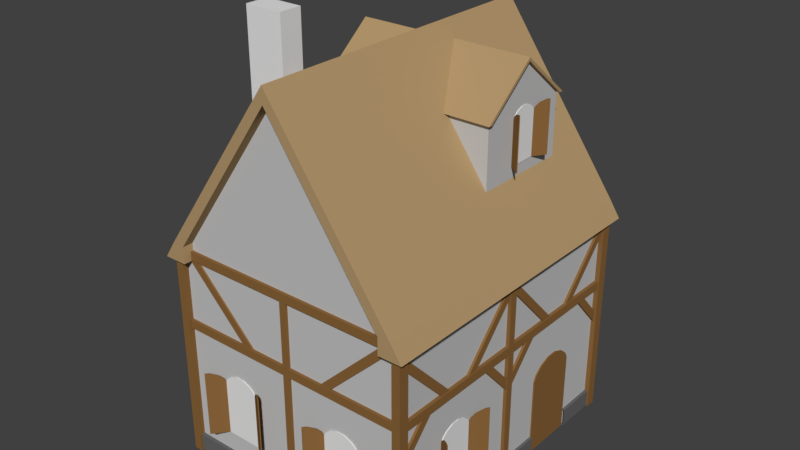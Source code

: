 # Source: Medival_house_1_1_.blend  (saved by Blender 2.78.0; exported with 4.5.12 LTS)
import bpy
from mathutils import Matrix  # noqa: F401  (used for matrix-valued properties, if any)

bpy.ops.wm.read_factory_settings(use_empty=True)
scene = bpy.context.scene
scene.name = 'Scene'

# ---- collections
col_collection_1 = bpy.data.collections.new('Collection 1'); scene.collection.children.link(col_collection_1)

# ---- materials (node trees are filled in below, after node groups)
mat_beam_windowdoor_door = bpy.data.materials.new('Beam+Windowdoor+Door')
mat_beam_windowdoor_door.alpha_threshold = 0.0
mat_beam_windowdoor_door.roughness = 0.5
mat_roof = bpy.data.materials.new('Roof')
mat_roof.alpha_threshold = 0.0
mat_roof.roughness = 0.5
mat_chimney_rim = bpy.data.materials.new('Chimney+Rim')
mat_chimney_rim.alpha_threshold = 0.0
mat_chimney_rim.roughness = 0.5
mat_house = bpy.data.materials.new('House')
mat_house.alpha_threshold = 0.0
mat_house.roughness = 0.5

# ---- material node trees
mat_beam_windowdoor_door.use_nodes = True; mat_beam_windowdoor_door.node_tree.nodes.clear()
_N = mat_beam_windowdoor_door.node_tree.nodes; _L = mat_beam_windowdoor_door.node_tree.links
n0 = _N.new('ShaderNodeOutputMaterial'); n0.name = 'Material Output'; n0.location = (300, 300)
n1 = _N.new('ShaderNodeBsdfDiffuse'); n1.name = 'Diffuse BSDF'; n1.location = (10, 300)
n1.inputs[0].default_value = (0.2529, 0.128, 0.04191, 1.0)
_L.new(n1.outputs[0], n0.inputs[0])
n0.is_active_output = True
mat_roof.use_nodes = True; mat_roof.node_tree.nodes.clear()
_N = mat_roof.node_tree.nodes; _L = mat_roof.node_tree.links
n0 = _N.new('ShaderNodeOutputMaterial'); n0.name = 'Material Output'; n0.location = (300, 300)
n1 = _N.new('ShaderNodeBsdfDiffuse'); n1.name = 'Diffuse BSDF'; n1.location = (10, 300)
n1.inputs[0].default_value = (0.4575, 0.31, 0.1545, 1.0)
_L.new(n1.outputs[0], n0.inputs[0])
n0.is_active_output = True
mat_chimney_rim.use_nodes = True; mat_chimney_rim.node_tree.nodes.clear()
_N = mat_chimney_rim.node_tree.nodes; _L = mat_chimney_rim.node_tree.links
n0 = _N.new('ShaderNodeOutputMaterial'); n0.name = 'Material Output'; n0.location = (300, 300)
n1 = _N.new('ShaderNodeBsdfDiffuse'); n1.name = 'Diffuse BSDF'; n1.location = (10, 300)
n1.inputs[0].default_value = (0.1376, 0.1376, 0.1376, 1.0)
_L.new(n1.outputs[0], n0.inputs[0])
n0.is_active_output = True
mat_house.use_nodes = True; mat_house.node_tree.nodes.clear()
_N = mat_house.node_tree.nodes; _L = mat_house.node_tree.links
n0 = _N.new('ShaderNodeOutputMaterial'); n0.name = 'Material Output'; n0.location = (300, 300)
n1 = _N.new('ShaderNodeBsdfDiffuse'); n1.name = 'Diffuse BSDF'; n1.location = (10, 300)
n1.inputs[0].default_value = (0.5489, 0.5489, 0.5489, 1.0)
_L.new(n1.outputs[0], n0.inputs[0])
n0.is_active_output = True

# ---- world
world_world = bpy.data.worlds.new('World'); scene.world = world_world
world_world.color = (0.05088, 0.05088, 0.05088)
world_world.use_sun_shadow = False
world_world.sun_shadow_jitter_overblur = 0.0
world_world.cycles.sampling_method = 'MANUAL'

# ---- meshes
me_cube_002 = bpy.data.meshes.new('Cube.002')
me_cube_002.from_pydata([(-111.3, -1.544, 0.2167), (-111.3, -1.258, 0.9434), (-111.3, -0.817, 0.2167), (-111.3, -1.102, 0.9434), (-110.5, -1.544, 0.2167), (-110.5, -1.258, 0.9434), (-110.5, -0.817, 0.2167), (-110.5, -1.102, 0.9434), (-110.5, -1.507, 0.8632), (-110.5, -1.544, 0.8189), (-110.5, -1.413, 0.9096), (-111.3, -1.507, 0.8632), (-111.3, -1.413, 0.9096), (-111.3, -1.544, 0.8189), (-111.3, -0.8535, 0.8632), (-111.3, -0.817, 0.8189), (-111.3, -0.9479, 0.9096), (-110.5, -0.8535, 0.8632), (-110.5, -0.817, 0.8189), (-110.5, -0.9479, 0.9096), (-110.5, -1.181, 0.2167), (-111.3, -1.181, 0.2167), (-110.5, -1.18, 0.9434), (-111.3, -1.18, 0.9434), (-143.4, 3.111, 0.2167), (-154.6, 3.111, 0.9434), (-171.8, 3.111, 0.2167), (-160.6, 3.111, 0.9434), (-143.4, 3.13, 0.2167), (-154.6, 3.13, 0.9434), (-171.8, 3.13, 0.2167), (-160.6, 3.13, 0.9434), (-144.9, 3.13, 0.8632), (-143.4, 3.13, 0.8189), (-148.5, 3.13, 0.9096), (-144.9, 3.111, 0.8632), (-148.5, 3.111, 0.9096), (-143.4, 3.111, 0.8189), (-170.3, 3.111, 0.8632), (-171.8, 3.111, 0.8189), (-166.7, 3.111, 0.9096), (-170.3, 3.13, 0.8632), (-171.8, 3.13, 0.8189), (-166.7, 3.13, 0.9096), (-157.6, 3.13, 0.2167), (-157.6, 3.111, 0.2167), (-157.6, 3.13, 0.9434), (-157.6, 3.111, 0.9434), (-234.0, 3.111, 0.2167), (-245.1, 3.111, 0.9434), (-262.3, 3.111, 0.2167), (-251.2, 3.111, 0.9434), (-234.0, 3.13, 0.2167), (-245.1, 3.13, 0.9434), (-262.3, 3.13, 0.2167), (-251.2, 3.13, 0.9434), (-235.4, 3.13, 0.8632), (-234.0, 3.13, 0.8189), (-239.1, 3.13, 0.9096), (-235.4, 3.111, 0.8632), (-239.1, 3.111, 0.9096), (-234.0, 3.111, 0.8189), (-260.9, 3.111, 0.8632), (-262.3, 3.111, 0.8189), (-257.2, 3.111, 0.9096), (-260.9, 3.13, 0.8632), (-262.3, 3.13, 0.8189), (-257.2, 3.13, 0.9096), (-248.2, 3.13, 0.2167), (-248.2, 3.111, 0.2167), (-248.2, 3.13, 0.9434), (-248.2, 3.111, 0.9434), (-295.1, -0.7992, 0.2167), (-295.1, -1.085, 0.9434), (-295.1, -1.526, 0.2167), (-295.1, -1.241, 0.9434), (-295.9, -0.7992, 0.2167), (-295.9, -1.085, 0.9434), (-295.9, -1.526, 0.2167), (-295.9, -1.241, 0.9434), (-295.9, -0.8357, 0.8632), (-295.9, -0.7992, 0.8189), (-295.9, -0.9301, 0.9096), (-295.1, -0.8357, 0.8632), (-295.1, -0.9301, 0.9096), (-295.1, -0.7992, 0.8189), (-295.1, -1.489, 0.8632), (-295.1, -1.526, 0.8189), (-295.1, -1.395, 0.9096), (-295.9, -1.489, 0.8632), (-295.9, -1.526, 0.8189), (-295.9, -1.395, 0.9096), (-295.9, -1.162, 0.2167), (-295.1, -1.162, 0.2167), (-295.9, -1.163, 0.9434), (-295.1, -1.163, 0.9434), (-295.1, 2.114, 0.2167), (-295.1, 1.829, 0.9434), (-295.1, 1.388, 0.2167), (-295.1, 1.673, 0.9434), (-295.9, 2.114, 0.2167), (-295.9, 1.829, 0.9434), (-295.9, 1.388, 0.2167), (-295.9, 1.673, 0.9434), (-295.9, 2.078, 0.8632), (-295.9, 2.114, 0.8189), (-295.9, 1.983, 0.9096), (-295.1, 2.078, 0.8632), (-295.1, 1.983, 0.9096), (-295.1, 2.114, 0.8189), (-295.1, 1.424, 0.8632), (-295.1, 1.388, 0.8189), (-295.1, 1.518, 0.9096), (-295.9, 1.424, 0.8632), (-295.9, 1.388, 0.8189), (-295.9, 1.518, 0.9096), (-295.9, 1.751, 0.2167), (-295.1, 1.751, 0.2167), (-295.9, 1.751, 0.9434), (-295.1, 1.751, 0.9434), (-263.0, -2.592, 0.2167), (-251.9, -2.592, 0.9434), (-234.7, -2.592, 0.2167), (-245.8, -2.592, 0.9434), (-263.0, -2.61, 0.2167), (-251.9, -2.61, 0.9434), (-234.7, -2.61, 0.2167), (-245.8, -2.61, 0.9434), (-261.6, -2.61, 0.8632), (-263.0, -2.61, 0.8189), (-257.9, -2.61, 0.9096), (-261.6, -2.592, 0.8632), (-257.9, -2.592, 0.9096), (-263.0, -2.592, 0.8189), (-236.1, -2.592, 0.8632), (-234.7, -2.592, 0.8189), (-239.8, -2.592, 0.9096), (-236.1, -2.61, 0.8632), (-234.7, -2.61, 0.8189), (-239.8, -2.61, 0.9096), (-248.9, -2.61, 0.2167), (-248.9, -2.592, 0.2167), (-248.9, -2.61, 0.9434), (-248.9, -2.592, 0.9434), (-172.5, -2.592, 0.2167), (-161.3, -2.592, 0.9434), (-144.1, -2.592, 0.2167), (-155.3, -2.592, 0.9434), (-172.5, -2.61, 0.2167), (-161.3, -2.61, 0.9434), (-144.1, -2.61, 0.2167), (-155.3, -2.61, 0.9434), (-171.0, -2.61, 0.8632), (-172.5, -2.61, 0.8189), (-167.4, -2.61, 0.9096), (-171.0, -2.592, 0.8632), (-167.4, -2.592, 0.9096), (-172.5, -2.592, 0.8189), (-145.6, -2.592, 0.8632), (-144.1, -2.592, 0.8189), (-149.2, -2.592, 0.9096), (-145.6, -2.61, 0.8632), (-144.1, -2.61, 0.8189), (-149.2, -2.61, 0.9096), (-158.3, -2.61, 0.2167), (-158.3, -2.592, 0.2167), (-158.3, -2.61, 0.9434), (-158.3, -2.592, 0.9434), (-138.3, 1.126, 2.934), (-138.3, 1.35, 3.504), (-138.3, 1.696, 2.934), (-138.3, 1.472, 3.504), (-137.7, 1.126, 2.934), (-137.7, 1.35, 3.504), (-137.7, 1.696, 2.934), (-137.7, 1.472, 3.504), (-137.7, 1.155, 3.441), (-137.7, 1.126, 3.406), (-137.7, 1.229, 3.477), (-138.3, 1.155, 3.441), (-138.3, 1.229, 3.477), (-138.3, 1.126, 3.406), (-138.3, 1.667, 3.441), (-138.3, 1.696, 3.406), (-138.3, 1.593, 3.477), (-137.7, 1.667, 3.441), (-137.7, 1.696, 3.406), (-137.7, 1.593, 3.477), (-137.7, 1.411, 2.934), (-138.3, 1.411, 2.934), (-137.7, 1.411, 3.504), (-138.3, 1.411, 3.504), (-268.4, 1.698, 2.96), (-268.4, 1.475, 3.53), (-268.4, 1.129, 2.96), (-268.4, 1.352, 3.53), (-268.9, 1.698, 2.96), (-268.9, 1.475, 3.53), (-268.9, 1.129, 2.96), (-268.9, 1.352, 3.53), (-268.9, 1.67, 3.467), (-268.9, 1.698, 3.432), (-268.9, 1.596, 3.503), (-268.4, 1.67, 3.467), (-268.4, 1.596, 3.503), (-268.4, 1.698, 3.432), (-268.4, 1.157, 3.467), (-268.4, 1.129, 3.432), (-268.4, 1.231, 3.503), (-268.9, 1.157, 3.467), (-268.9, 1.129, 3.432), (-268.9, 1.231, 3.503), (-268.9, 1.414, 2.96), (-268.4, 1.414, 2.96), (-268.9, 1.414, 3.53), (-268.4, 1.414, 3.53), (-110.5, -1.18, 0.9434), (-111.3, -1.18, 0.9434), (-110.7, -1.533, 0.2167), (-101.9, -1.71, 0.9434), (-111.1, -1.548, 0.2167), (-102.4, -1.725, 0.9434), (-110.0, -1.571, 0.8632), (-111.1, -1.548, 0.8189), (-107.1, -1.629, 0.9096), (-109.5, -1.556, 0.8632), (-106.7, -1.615, 0.9096), (-110.7, -1.533, 0.8189), (-100.0, -1.773, 0.2167), (-99.56, -1.758, 0.2167), (-100.0, -1.773, 0.9434), (-99.55, -1.759, 0.9434), (-111.0, -0.8151, 0.2187), (-104.6, -0.5812, 0.9453), (-110.4, -0.8257, 0.2187), (-104.0, -0.5919, 0.9453), (-109.6, -0.7958, 0.8652), (-110.4, -0.8257, 0.8209), (-107.5, -0.7185, 0.9116), (-110.2, -0.7852, 0.8652), (-108.1, -0.7078, 0.9116), (-111.0, -0.8151, 0.8209), (-102.3, -0.5284, 0.2187), (-102.9, -0.5177, 0.2187), (-102.3, -0.528, 0.9453), (-102.9, -0.5173, 0.9453), (-157.6, 3.13, 0.9434), (-157.6, 3.111, 0.9434), (-143.8, 3.127, 0.2167), (-136.9, 3.351, 0.9434), (-143.3, 3.115, 0.2167), (-136.4, 3.339, 0.9434), (-142.4, 3.144, 0.8632), (-143.3, 3.115, 0.8189), (-140.1, 3.218, 0.9096), (-143.0, 3.155, 0.8632), (-140.7, 3.229, 0.9096), (-143.8, 3.127, 0.8189), (-134.5, 3.4, 0.2167), (-135.1, 3.411, 0.2167), (-134.5, 3.4, 0.9434), (-135.1, 3.412, 0.9434), (-171.8, 3.118, 0.2187), (-181.0, 3.282, 0.9453), (-171.4, 3.133, 0.2187), (-180.5, 3.297, 0.9453), (-172.6, 3.154, 0.8652), (-171.4, 3.133, 0.8209), (-175.6, 3.208, 0.9116), (-173.0, 3.139, 0.8652), (-176.0, 3.193, 0.9116), (-171.8, 3.118, 0.8209), (-183.0, 3.341, 0.2187), (-183.4, 3.326, 0.2187), (-183.0, 3.342, 0.9453), (-183.5, 3.326, 0.9453), (-248.2, 3.13, 0.9434), (-248.2, 3.111, 0.9434), (-234.4, 3.127, 0.2167), (-227.5, 3.351, 0.9434), (-233.8, 3.115, 0.2167), (-226.9, 3.339, 0.9434), (-233.0, 3.144, 0.8632), (-233.8, 3.115, 0.8189), (-230.7, 3.218, 0.9096), (-233.5, 3.155, 0.8632), (-231.2, 3.229, 0.9096), (-234.4, 3.127, 0.8189), (-225.1, 3.4, 0.2167), (-225.6, 3.411, 0.2167), (-225.1, 3.4, 0.9434), (-225.6, 3.412, 0.9434), (-262.4, 3.118, 0.2187), (-271.5, 3.282, 0.9453), (-262.0, 3.133, 0.2187), (-271.1, 3.297, 0.9453), (-263.2, 3.154, 0.8652), (-262.0, 3.133, 0.8209), (-266.2, 3.208, 0.9116), (-263.6, 3.139, 0.8652), (-266.6, 3.193, 0.9116), (-262.4, 3.118, 0.8209), (-273.6, 3.341, 0.2187), (-274.0, 3.326, 0.2187), (-273.6, 3.342, 0.9453), (-274.0, 3.326, 0.9453), (-295.9, -1.163, 0.9434), (-295.1, -1.163, 0.9434), (-295.7, -0.8094, 0.2167), (-304.5, -0.6326, 0.9434), (-295.3, -0.7948, 0.2167), (-304.0, -0.6179, 0.9434), (-296.4, -0.7722, 0.8632), (-295.3, -0.7948, 0.8189), (-299.3, -0.7137, 0.9096), (-296.9, -0.7868, 0.8632), (-299.7, -0.7283, 0.9096), (-295.7, -0.8094, 0.8189), (-306.4, -0.5699, 0.2167), (-306.8, -0.5845, 0.2167), (-306.4, -0.5696, 0.9434), (-306.9, -0.5842, 0.9434), (-295.4, -1.528, 0.2187), (-301.8, -1.762, 0.9453), (-296.0, -1.517, 0.2187), (-302.4, -1.751, 0.9453), (-296.8, -1.547, 0.8652), (-296.0, -1.517, 0.8209), (-298.9, -1.624, 0.9116), (-296.2, -1.558, 0.8652), (-298.3, -1.635, 0.9116), (-295.4, -1.528, 0.8209), (-304.1, -1.814, 0.2187), (-303.5, -1.825, 0.2187), (-304.1, -1.815, 0.9453), (-303.5, -1.826, 0.9453), (-295.9, 1.751, 0.9434), (-295.1, 1.751, 0.9434), (-295.7, 2.104, 0.2167), (-304.5, 2.281, 0.9434), (-295.3, 2.119, 0.2167), (-304.0, 2.296, 0.9434), (-296.4, 2.141, 0.8632), (-295.3, 2.119, 0.8189), (-299.3, 2.2, 0.9096), (-296.9, 2.127, 0.8632), (-299.7, 2.185, 0.9096), (-295.7, 2.104, 0.8189), (-306.4, 2.344, 0.2167), (-306.8, 2.329, 0.2167), (-306.4, 2.344, 0.9434), (-306.9, 2.329, 0.9434), (-295.4, 1.386, 0.2187), (-301.8, 1.152, 0.9453), (-296.0, 1.396, 0.2187), (-302.4, 1.162, 0.9453), (-296.8, 1.366, 0.8652), (-296.0, 1.396, 0.8209), (-298.9, 1.289, 0.9116), (-296.2, 1.356, 0.8652), (-298.3, 1.278, 0.9116), (-295.4, 1.386, 0.8209), (-304.1, 1.099, 0.2187), (-303.5, 1.088, 0.2187), (-304.1, 1.099, 0.9453), (-303.5, 1.088, 0.9453), (-248.9, -2.61, 0.9434), (-248.9, -2.592, 0.9434), (-262.6, -2.607, 0.2167), (-269.5, -2.831, 0.9434), (-263.2, -2.596, 0.2167), (-270.1, -2.819, 0.9434), (-264.1, -2.624, 0.8632), (-263.2, -2.596, 0.8189), (-266.4, -2.698, 0.9096), (-263.5, -2.636, 0.8632), (-265.8, -2.71, 0.9096), (-262.6, -2.607, 0.8189), (-272.0, -2.88, 0.2167), (-271.4, -2.892, 0.2167), (-272.0, -2.881, 0.9434), (-271.4, -2.892, 0.9434), (-234.6, -2.599, 0.2187), (-225.5, -2.762, 0.9453), (-235.0, -2.614, 0.2187), (-225.9, -2.777, 0.9453), (-233.9, -2.635, 0.8652), (-235.0, -2.614, 0.8209), (-230.9, -2.689, 0.9116), (-233.5, -2.62, 0.8652), (-230.4, -2.674, 0.9116), (-234.6, -2.599, 0.8209), (-223.4, -2.822, 0.2187), (-223.0, -2.807, 0.2187), (-223.4, -2.822, 0.9453), (-223.0, -2.807, 0.9453), (-158.3, -2.61, 0.9434), (-158.3, -2.592, 0.9434), (-172.1, -2.607, 0.2167), (-179.0, -2.831, 0.9434), (-172.6, -2.596, 0.2167), (-179.5, -2.819, 0.9434), (-173.5, -2.624, 0.8632), (-172.6, -2.596, 0.8189), (-175.8, -2.698, 0.9096), (-173.0, -2.636, 0.8632), (-175.2, -2.71, 0.9096), (-172.1, -2.607, 0.8189), (-181.4, -2.88, 0.2167), (-180.8, -2.892, 0.2167), (-181.4, -2.881, 0.9434), (-180.8, -2.892, 0.9434), (-144.1, -2.599, 0.2187), (-134.9, -2.762, 0.9453), (-144.5, -2.614, 0.2187), (-135.4, -2.777, 0.9453), (-143.3, -2.635, 0.8652), (-144.5, -2.614, 0.8209), (-140.3, -2.689, 0.9116), (-142.9, -2.62, 0.8652), (-139.9, -2.674, 0.9116), (-144.1, -2.599, 0.8209), (-132.9, -2.822, 0.2187), (-132.5, -2.807, 0.2187), (-132.9, -2.822, 0.9453), (-132.4, -2.807, 0.9453), (-137.7, 1.411, 3.504), (-138.3, 1.411, 3.504), (-137.8, 1.134, 2.934), (-131.0, 0.9956, 3.504), (-138.2, 1.123, 2.934), (-131.3, 0.9841, 3.504), (-137.3, 1.105, 3.441), (-138.2, 1.123, 3.406), (-135.0, 1.059, 3.477), (-137.0, 1.116, 3.441), (-134.7, 1.071, 3.477), (-137.8, 1.134, 3.406), (-129.5, 0.9465, 2.934), (-129.1, 0.9579, 2.934), (-129.5, 0.9462, 3.504), (-129.1, 0.9577, 3.504), (-138.1, 1.698, 2.936), (-133.1, 1.881, 3.505), (-137.6, 1.689, 2.936), (-132.6, 1.872, 3.505), (-137.0, 1.713, 3.442), (-137.6, 1.689, 3.408), (-135.3, 1.773, 3.479), (-137.5, 1.721, 3.442), (-135.8, 1.782, 3.479), (-138.1, 1.698, 3.408), (-131.3, 1.922, 2.936), (-131.7, 1.931, 2.936), (-131.3, 1.923, 3.505), (-131.7, 1.931, 3.505), (-268.9, 1.414, 3.53), (-268.4, 1.414, 3.53), (-268.8, 1.69, 2.96), (-275.7, 1.829, 3.53), (-268.5, 1.702, 2.96), (-275.3, 1.841, 3.53), (-269.4, 1.72, 3.467), (-268.5, 1.702, 3.432), (-271.6, 1.766, 3.503), (-269.7, 1.708, 3.467), (-272.0, 1.754, 3.503), (-268.8, 1.69, 3.432), (-277.2, 1.878, 2.96), (-277.5, 1.867, 2.96), (-277.2, 1.878, 3.53), (-277.6, 1.867, 3.53), (-268.6, 1.127, 2.961), (-273.6, 0.9439, 3.531), (-269.1, 1.136, 2.961), (-274.0, 0.9522, 3.531), (-269.7, 1.112, 3.468), (-269.1, 1.136, 3.433), (-271.3, 1.051, 3.505), (-269.2, 1.104, 3.468), (-270.9, 1.043, 3.505), (-268.6, 1.127, 3.433), (-275.4, 0.9024, 2.961), (-274.9, 0.8941, 2.961), (-275.4, 0.9021, 3.531), (-274.9, 0.8937, 3.531), (-111.1, 3.113, 2.255), (-111.1, -2.587, 2.255), (-295.2, -2.587, 2.255), (-295.2, 3.113, 2.255), (-203.1, -2.587, 4.142), (-203.1, 3.113, 4.142), (-138.2, 0.4346, 3.478), (-138.2, 2.381, 3.478), (-135.5, 1.408, 3.972), (-135.5, 0.3509, 3.478), (-135.5, 2.464, 3.478), (-203.1, 0.3533, 3.478), (-271.4, 0.3533, 3.478), (-271.4, 2.467, 3.478), (-203.1, 2.467, 3.478), (-271.4, 1.41, 3.972), (-203.1, 1.41, 3.972), (-268.7, 0.4369, 3.478), (-268.7, 2.383, 3.478), (-271.4, 1.41, 3.934), (-271.4, 2.384, 3.478), (-271.4, 0.4356, 3.478), (-268.7, 1.41, 3.934), (-135.5, 1.408, 3.934), (-135.5, 0.4332, 3.478), (-135.5, 2.382, 3.478), (-138.2, 1.408, 3.934), (-203.1, -2.587, 3.969), (-285.9, -2.587, 2.255), (-120.4, -2.587, 2.255), (-203.1, 3.113, 3.969), (-285.9, 3.113, 2.255), (-120.4, 3.113, 2.255), (-111.1, -2.794, 2.255), (-295.2, -2.794, 2.255), (-203.1, -2.794, 4.142), (-203.1, -2.794, 3.969), (-285.9, -2.794, 2.255), (-120.4, -2.794, 2.255), (-111.1, 3.332, 2.255), (-295.2, 3.332, 2.255), (-203.1, 3.332, 4.142), (-203.1, 3.332, 3.969), (-285.9, 3.332, 2.255), (-120.4, 3.332, 2.255), (-102.9, 3.113, 2.073), (-102.9, -2.587, 2.073), (-303.4, -2.587, 2.073), (-303.4, 3.113, 2.073), (-102.9, -2.794, 2.073), (-303.4, -2.794, 2.073), (-102.9, 3.332, 2.073), (-303.4, 3.332, 2.073), (-285.9, -2.794, 2.073), (-120.4, -2.794, 2.073), (-285.9, 3.332, 2.073), (-120.4, 3.332, 2.073), (-285.9, -2.587, 2.073), (-120.4, -2.587, 2.073), (-285.9, 3.113, 2.073), (-120.4, 3.113, 2.073), (-111.1, 3.03, 1.28), (-111.1, 3.03, 1.373), (-111.1, -2.502, 1.28), (-111.1, -2.502, 1.373), (-111.1, 0.1791, 1.28), (-111.1, 0.1791, 1.373), (-111.1, 0.3323, 1.28), (-111.1, 0.3323, 1.373), (-111.1, 0.1783, -0.2112), (-108.5, 3.03, 1.28), (-111.1, 0.3306, -0.2112), (-108.5, 3.03, 1.373), (-108.5, -2.502, 1.28), (-108.5, -2.502, 1.373), (-108.5, 0.1791, 1.28), (-108.5, 0.1791, 1.373), (-108.5, 0.3323, 1.28), (-108.5, 0.3323, 1.373), (-108.5, 0.1783, -0.2112), (-108.5, 0.3306, -0.2112), (-108.5, 0.3329, 2.073), (-108.5, 0.1806, 2.073), (-111.0, 0.1806, 2.073), (-111.0, 0.3329, 2.073), (-113.6, -2.695, -0.2174), (-113.6, -2.695, 2.083), (-113.6, -2.502, -0.2174), (-113.6, -2.502, 2.083), (-107.4, -2.695, -0.2174), (-107.4, -2.695, 2.083), (-107.4, -2.502, -0.2174), (-107.4, -2.502, 2.083), (-113.7, 3.03, -0.2143), (-113.7, 3.03, 2.083), (-113.7, 3.223, -0.2143), (-113.7, 3.223, 2.083), (-107.5, 3.03, -0.2143), (-107.5, 3.03, 2.083), (-107.5, 3.223, -0.2143), (-107.5, 3.223, 2.083), (-298.7, -2.698, -0.2126), (-298.7, -2.698, 2.083), (-298.7, -2.504, -0.2126), (-298.7, -2.504, 2.083), (-292.4, -2.698, -0.2126), (-292.4, -2.698, 2.083), (-292.4, -2.504, -0.2126), (-292.4, -2.504, 2.083), (-298.8, 3.037, -0.2111), (-298.8, 3.037, 2.083), (-298.8, 3.23, -0.2111), (-298.8, 3.23, 2.083), (-292.5, 3.037, -0.2111), (-292.5, 3.037, 2.083), (-292.5, 3.23, -0.2111), (-292.5, 3.23, 2.083), (-111.8, -1.505, 1.303), (-111.8, -1.394, 1.363), (-109.3, -1.505, 1.303), (-109.3, -1.394, 1.363), (-109.3, -2.538, 2.047), (-109.3, -2.648, 1.988), (-111.8, -2.648, 1.988), (-111.8, -2.538, 2.047), (-109.3, -0.8145, 1.307), (-109.3, -0.927, 1.366), (-111.8, -0.8144, 1.307), (-111.8, -0.9269, 1.366), (-109.3, 0.3137, 2.0), (-109.3, 0.2018, 2.059), (-111.8, 0.2019, 2.059), (-111.8, 0.3137, 2.0), (-111.8, 1.356, 1.303), (-111.8, 1.467, 1.363), (-109.3, 1.356, 1.303), (-109.3, 1.467, 1.363), (-109.3, 0.3229, 2.047), (-109.3, 0.2124, 1.988), (-111.8, 0.2124, 1.988), (-111.8, 0.3229, 2.047), (-109.3, 2.046, 1.307), (-109.3, 1.934, 1.366), (-111.8, 2.046, 1.307), (-111.8, 1.934, 1.366), (-109.3, 3.174, 2.0), (-109.3, 3.063, 2.059), (-111.8, 3.063, 2.059), (-111.8, 3.175, 2.0), (-109.2, -2.544, 0.8666), (-109.2, -2.656, 0.9256), (-111.7, -2.544, 0.8665), (-111.7, -2.656, 0.9255), (-109.2, -1.839, 1.3), (-109.2, -1.951, 1.358), (-111.7, -1.951, 1.358), (-111.7, -1.839, 1.3), (-109.2, -0.4913, 1.302), (-109.2, -0.378, 1.36), (-111.7, -0.4914, 1.302), (-111.7, -0.3781, 1.36), (-109.2, 0.2074, 0.8651), (-109.2, 0.3202, 0.9234), (-111.7, 0.3201, 0.9234), (-111.7, 0.2072, 0.8651), (-109.2, 0.3079, 0.8666), (-109.2, 0.1955, 0.9256), (-111.7, 0.308, 0.8665), (-111.7, 0.1955, 0.9255), (-109.2, 1.013, 1.3), (-109.2, 0.9009, 1.358), (-111.7, 0.901, 1.358), (-111.7, 1.013, 1.3), (-109.2, 2.361, 1.302), (-109.2, 2.474, 1.36), (-111.7, 2.36, 1.302), (-111.7, 2.474, 1.36), (-109.2, 3.059, 0.8651), (-109.2, 3.172, 0.9234), (-111.7, 3.172, 0.9234), (-111.7, 3.059, 0.8651), (-294.8, -2.504, 1.28), (-294.8, -2.504, 1.373), (-294.8, 3.035, 1.28), (-294.8, 3.035, 1.373), (-294.8, 0.3441, 1.28), (-294.8, 0.3441, 1.373), (-294.8, 0.1909, 1.28), (-294.8, 0.1909, 1.373), (-294.8, 0.345, -0.2112), (-297.4, -2.504, 1.28), (-294.8, 0.1926, -0.2112), (-297.4, -2.504, 1.373), (-297.4, 3.035, 1.28), (-297.4, 3.035, 1.373), (-297.4, 0.3441, 1.28), (-297.4, 0.3441, 1.373), (-297.4, 0.1909, 1.28), (-297.4, 0.1909, 1.373), (-297.4, 0.345, -0.2112), (-297.4, 0.1926, -0.2112), (-297.4, 0.1903, 2.073), (-297.4, 0.3426, 2.073), (-294.9, 0.3426, 2.073), (-294.9, 0.1903, 2.073), (-294.1, 2.029, 1.303), (-294.1, 1.917, 1.363), (-296.6, 2.029, 1.303), (-296.6, 1.917, 1.363), (-296.6, 3.061, 2.047), (-296.6, 3.172, 1.988), (-294.2, 3.172, 1.988), (-294.2, 3.061, 2.047), (-296.6, 1.338, 1.307), (-296.6, 1.45, 1.366), (-294.1, 1.338, 1.307), (-294.1, 1.45, 1.366), (-296.6, 0.2096, 2.0), (-296.6, 0.3214, 2.059), (-294.1, 0.3213, 2.059), (-294.2, 0.2095, 2.0), (-294.1, -0.8323, 1.303), (-294.1, -0.9434, 1.363), (-296.6, -0.8323, 1.303), (-296.6, -0.9434, 1.363), (-296.6, 0.2004, 2.047), (-296.6, 0.3108, 1.988), (-294.2, 0.3108, 1.988), (-294.2, 0.2004, 2.047), (-296.6, -1.523, 1.307), (-296.6, -1.411, 1.366), (-294.1, -1.523, 1.307), (-294.1, -1.411, 1.366), (-296.6, -2.651, 2.0), (-296.6, -2.539, 2.059), (-294.1, -2.539, 2.059), (-294.2, -2.651, 2.0), (-296.7, 3.067, 0.8666), (-296.7, 3.18, 0.9256), (-294.2, 3.067, 0.8665), (-294.2, 3.18, 0.9255), (-296.7, 2.362, 1.3), (-296.7, 2.474, 1.358), (-294.2, 2.474, 1.358), (-294.3, 2.362, 1.3), (-296.7, 1.015, 1.302), (-296.7, 0.9012, 1.36), (-294.2, 1.015, 1.302), (-294.2, 0.9014, 1.36), (-296.7, 0.3159, 0.8651), (-296.7, 0.203, 0.9234), (-294.2, 0.2031, 0.9234), (-294.3, 0.316, 0.8651), (-296.7, 0.2153, 0.8666), (-296.7, 0.3278, 0.9256), (-294.2, 0.2152, 0.8665), (-294.2, 0.3277, 0.9255), (-296.7, -0.4898, 1.3), (-296.7, -0.3777, 1.358), (-294.2, -0.3778, 1.358), (-294.3, -0.4898, 1.3), (-296.7, -1.837, 1.302), (-296.7, -1.951, 1.36), (-294.2, -1.837, 1.302), (-294.2, -1.95, 1.36), (-296.7, -2.536, 0.8651), (-296.7, -2.649, 0.9234), (-294.2, -2.649, 0.9234), (-294.3, -2.536, 0.8651), (-292.5, 3.102, 1.287), (-292.5, 3.102, 1.381), (-113.6, 3.102, 1.287), (-113.6, 3.102, 1.381), (-200.2, 3.102, 1.287), (-200.2, 3.102, 1.381), (-205.1, 3.102, 1.287), (-205.1, 3.102, 1.381), (-200.2, 3.102, -0.2038), (-292.5, 3.18, 1.287), (-205.1, 3.102, -0.2038), (-292.5, 3.18, 1.381), (-113.6, 3.18, 1.287), (-113.6, 3.18, 1.381), (-200.2, 3.18, 1.287), (-200.2, 3.18, 1.381), (-205.1, 3.18, 1.287), (-205.1, 3.18, 1.381), (-200.2, 3.18, -0.2038), (-205.1, 3.18, -0.2038), (-295.0, 3.102, 2.081), (-295.0, 3.102, 2.175), (-110.8, 3.102, 2.081), (-110.8, 3.102, 2.175), (-200.2, 3.102, 2.081), (-200.2, 3.102, 2.175), (-205.1, 3.102, 2.081), (-205.1, 3.102, 2.175), (-295.0, 3.18, 2.081), (-295.0, 3.18, 2.175), (-110.8, 3.18, 2.081), (-110.8, 3.18, 2.175), (-200.2, 3.18, 2.081), (-200.2, 3.18, 2.175), (-205.1, 3.18, 2.081), (-205.1, 3.18, 2.175), (-235.7, 3.164, 1.316), (-231.4, 3.164, 1.375), (-235.7, 3.099, 1.316), (-231.4, 3.099, 1.375), (-292.0, 3.164, 2.118), (-287.6, 3.164, 2.177), (-287.6, 3.101, 2.177), (-292.0, 3.101, 2.118), (-168.3, 3.093, 1.313), (-172.6, 3.093, 1.373), (-168.3, 3.157, 1.313), (-172.6, 3.157, 1.373), (-118.7, 3.158, 2.168), (-114.4, 3.158, 2.108), (-114.4, 3.095, 2.108), (-118.7, 3.095, 2.168), (-113.7, -2.564, 1.287), (-113.7, -2.564, 1.381), (-292.3, -2.564, 1.287), (-292.3, -2.564, 1.381), (-205.2, -2.564, 1.287), (-205.2, -2.564, 1.381), (-200.3, -2.564, 1.287), (-200.3, -2.564, 1.381), (-205.3, -2.564, -0.2038), (-113.7, -2.642, 1.287), (-200.3, -2.564, -0.2038), (-113.7, -2.642, 1.381), (-292.3, -2.642, 1.287), (-292.3, -2.642, 1.381), (-205.2, -2.642, 1.287), (-205.2, -2.642, 1.381), (-200.3, -2.642, 1.287), (-200.3, -2.642, 1.381), (-205.3, -2.642, -0.2038), (-200.3, -2.642, -0.2038), (-200.3, -2.566, 2.08), (-110.5, -2.564, 2.081), (-110.5, -2.564, 2.175), (-294.6, -2.564, 2.081), (-294.6, -2.564, 2.175), (-205.2, -2.564, 2.081), (-205.2, -2.564, 2.175), (-200.3, -2.564, 2.081), (-200.3, -2.564, 2.175), (-110.5, -2.642, 2.081), (-110.5, -2.642, 2.175), (-294.6, -2.642, 2.081), (-294.6, -2.642, 2.175), (-205.2, -2.642, 2.081), (-205.2, -2.642, 2.175), (-200.3, -2.642, 2.081), (-200.3, -2.642, 2.175), (-169.7, -2.626, 1.316), (-174.1, -2.625, 1.375), (-169.7, -2.561, 1.316), (-174.1, -2.561, 1.375), (-113.4, -2.626, 2.118), (-117.8, -2.625, 2.177), (-117.8, -2.562, 2.177), (-113.4, -2.562, 2.118), (-237.1, -2.554, 1.313), (-232.8, -2.554, 1.373), (-237.1, -2.619, 1.313), (-232.8, -2.619, 1.373), (-286.8, -2.619, 2.168), (-291.1, -2.619, 2.108), (-291.1, -2.556, 2.108), (-286.8, -2.556, 2.168), (-108.9, -2.654, -0.2071), (-108.9, -2.654, -0.01546), (-108.9, 1.115, -0.2071), (-108.9, 1.115, -0.01546), (-111.4, -2.654, -0.2071), (-111.4, -2.654, -0.01546), (-111.4, 1.115, -0.2071), (-111.4, 1.115, -0.01546), (-111.4, -2.578, -0.01546), (-111.4, -2.578, -0.2071), (-297.5, -2.654, -0.2071), (-297.5, -2.654, -0.01546), (-297.5, -2.578, -0.01546), (-297.5, -2.578, -0.2071), (-294.6, -2.578, -0.01546), (-294.6, -2.578, -0.2071), (-297.5, 3.177, -0.01546), (-297.5, 3.177, -0.2071), (-294.6, 3.177, -0.01546), (-294.6, 3.177, -0.2071), (-294.6, 3.094, -0.01546), (-294.6, 3.094, -0.2071), (-108.8, 3.177, -0.01546), (-108.8, 3.177, -0.2071), (-108.8, 3.094, -0.01546), (-108.8, 3.094, -0.2071), (-111.7, 3.094, -0.01546), (-111.7, 3.094, -0.2071), (-108.8, 2.192, -0.01546), (-108.8, 2.192, -0.2071), (-111.7, 2.192, -0.01546), (-111.7, 2.192, -0.2071), (-111.1, 1.125, -0.209), (-111.1, 1.542, 0.8533), (-111.1, 2.187, -0.209), (-111.1, 1.77, 0.8533), (-110.1, 1.125, -0.209), (-110.1, 1.542, 0.8533), (-110.1, 2.187, -0.209), (-110.1, 1.77, 0.8533), (-110.1, 1.178, 0.7361), (-110.1, 1.125, 0.6714), (-110.1, 1.316, 0.804), (-111.1, 1.178, 0.7361), (-111.1, 1.316, 0.804), (-111.1, 1.125, 0.6714), (-111.1, 2.134, 0.7361), (-111.1, 2.187, 0.6714), (-111.1, 1.996, 0.804), (-110.1, 2.134, 0.7361), (-110.1, 2.187, 0.6714), (-110.1, 1.996, 0.804), (-240.0, -1.7, 3.343), (-240.0, -1.7, 4.626), (-212.7, -1.7, 3.343), (-212.7, -1.7, 4.626), (-240.0, -2.118, 3.343), (-240.0, -2.118, 4.626), (-212.7, -2.118, 3.343), (-212.7, -2.118, 4.626), (-111.1, 3.113, -0.2112), (-111.1, -2.587, -0.2112), (-295.2, -2.587, -0.2112), (-295.2, 3.113, -0.2112), (-111.1, 3.113, 2.255), (-111.1, -2.587, 2.255), (-295.2, -2.587, 2.255), (-295.2, 3.113, 2.255), (-200.4, 0.4346, 2.726), (-138.2, 0.4346, 2.726), (-138.2, 2.381, 2.726), (-200.4, 2.381, 2.726), (-200.4, 0.4346, 3.478), (-138.2, 0.4346, 3.478), (-138.2, 2.381, 3.478), (-200.4, 2.381, 3.478), (-203.1, 0.3533, 3.478), (-271.4, 0.3533, 3.478), (-271.4, 2.467, 3.478), (-203.1, 2.467, 3.478), (-203.1, 1.41, 3.972), (-205.8, 0.4369, 3.478), (-268.7, 0.4369, 3.478), (-268.7, 2.383, 3.478), (-205.8, 2.383, 3.478), (-205.8, 0.4369, 2.726), (-268.7, 0.4369, 2.726), (-268.7, 2.383, 2.726), (-205.8, 2.383, 2.726), (-268.7, 1.41, 3.934), (-138.2, 1.408, 3.934), (-203.1, -2.587, 3.969), (-285.9, -2.587, 2.255), (-120.4, -2.587, 2.255), (-203.1, 3.113, 3.969), (-285.9, 3.113, 2.255), (-120.4, 3.113, 2.255), (-102.9, 3.113, 2.073), (-102.9, -2.587, 2.073), (-102.9, -2.794, 2.073), (-102.9, 3.332, 2.073), (-120.4, -2.794, 2.073), (-120.4, 3.332, 2.073), (-120.4, -2.587, 2.073), (-120.4, 3.113, 2.073), (-111.1, 3.113, 1.28), (-111.1, 3.113, 1.373), (-111.1, -2.587, 1.28), (-111.1, -2.587, 1.373), (-111.1, 0.1791, 1.28), (-111.1, 0.3323, 1.28), (-111.1, 0.1783, -0.2112), (-111.1, 0.3306, -0.2112), (-111.0, -2.587, 2.073), (-111.0, 3.113, 2.073), (-111.0, 0.1806, 2.073), (-111.0, 0.3329, 2.073), (-200.2, 3.102, 1.381), (-205.1, 3.102, 1.381), (-205.1, 3.18, 1.381), (-200.2, 3.105, 2.08), (-205.2, 3.105, 2.08), (-205.1, 3.18, 2.081), (-205.2, -2.564, 1.381), (-205.2, -2.566, 2.08), (-200.3, -2.566, 2.08)], [(216, 217), (246, 247), (276, 277), (306, 307), (336, 337), (366, 367), (396, 397), (426, 427), (456, 457), (544, 546), (548, 550), (609, 610), (617, 618), (625, 626), (633, 634), (641, 642), (649, 650), (657, 658), (665, 666), (668, 670), (697, 698), (705, 706), (713, 714), (721, 722), (729, 730), (737, 738), (745, 746), (753, 754), (756, 758), (776, 778), (797, 798), (805, 806), (808, 810), (829, 831), (850, 851), (858, 859), (977, 980), (980, 981), (983, 984), (984, 985)], [(11, 8, 10, 12), (15, 18, 6, 2), (6, 18, 17, 19, 7, 22, 5, 10, 8, 9, 4, 20), (9, 8, 11, 13), (2, 6, 20, 4, 0, 21), (7, 3, 23, 1, 5, 22), (1, 12, 10, 5), (0, 4, 9, 13), (14, 17, 18, 15), (16, 19, 17, 14), (16, 3, 7, 19), (2, 21, 0, 13, 11, 12, 1, 23, 3, 16, 14, 15), (35, 32, 34, 36), (39, 42, 30, 26), (30, 42, 41, 43, 31, 46, 29, 34, 32, 33, 28, 44), (33, 32, 35, 37), (26, 30, 44, 28, 24, 45), (31, 27, 47, 25, 29, 46), (25, 36, 34, 29), (24, 28, 33, 37), (38, 41, 42, 39), (40, 43, 41, 38), (40, 27, 31, 43), (26, 45, 24, 37, 35, 36, 25, 47, 27, 40, 38, 39), (59, 56, 58, 60), (63, 66, 54, 50), (54, 66, 65, 67, 55, 70, 53, 58, 56, 57, 52, 68), (57, 56, 59, 61), (50, 54, 68, 52, 48, 69), (55, 51, 71, 49, 53, 70), (49, 60, 58, 53), (48, 52, 57, 61), (62, 65, 66, 63), (64, 67, 65, 62), (64, 51, 55, 67), (50, 69, 48, 61, 59, 60, 49, 71, 51, 64, 62, 63), (83, 80, 82, 84), (87, 90, 78, 74), (78, 90, 89, 91, 79, 94, 77, 82, 80, 81, 76, 92), (81, 80, 83, 85), (74, 78, 92, 76, 72, 93), (79, 75, 95, 73, 77, 94), (73, 84, 82, 77), (72, 76, 81, 85), (86, 89, 90, 87), (88, 91, 89, 86), (88, 75, 79, 91), (74, 93, 72, 85, 83, 84, 73, 95, 75, 88, 86, 87), (107, 104, 106, 108), (111, 114, 102, 98), (102, 114, 113, 115, 103, 118, 101, 106, 104, 105, 100, 116), (105, 104, 107, 109), (98, 102, 116, 100, 96, 117), (103, 99, 119, 97, 101, 118), (97, 108, 106, 101), (96, 100, 105, 109), (110, 113, 114, 111), (112, 115, 113, 110), (112, 99, 103, 115), (98, 117, 96, 109, 107, 108, 97, 119, 99, 112, 110, 111), (131, 128, 130, 132), (135, 138, 126, 122), (126, 138, 137, 139, 127, 142, 125, 130, 128, 129, 124, 140), (129, 128, 131, 133), (122, 126, 140, 124, 120, 141), (127, 123, 143, 121, 125, 142), (121, 132, 130, 125), (120, 124, 129, 133), (134, 137, 138, 135), (136, 139, 137, 134), (136, 123, 127, 139), (122, 141, 120, 133, 131, 132, 121, 143, 123, 136, 134, 135), (155, 152, 154, 156), (159, 162, 150, 146), (150, 162, 161, 163, 151, 166, 149, 154, 152, 153, 148, 164), (153, 152, 155, 157), (146, 150, 164, 148, 144, 165), (151, 147, 167, 145, 149, 166), (145, 156, 154, 149), (144, 148, 153, 157), (158, 161, 162, 159), (160, 163, 161, 158), (160, 147, 151, 163), (146, 165, 144, 157, 155, 156, 145, 167, 147, 160, 158, 159), (179, 176, 178, 180), (183, 186, 174, 170), (174, 186, 185, 187, 175, 190, 173, 178, 176, 177, 172, 188), (177, 176, 179, 181), (170, 174, 188, 172, 168, 189), (175, 171, 191, 169, 173, 190), (169, 180, 178, 173), (168, 172, 177, 181), (182, 185, 186, 183), (184, 187, 185, 182), (184, 171, 175, 187), (170, 189, 168, 181, 179, 180, 169, 191, 171, 184, 182, 183), (203, 200, 202, 204), (207, 210, 198, 194), (198, 210, 209, 211, 199, 214, 197, 202, 200, 201, 196, 212), (201, 200, 203, 205), (194, 198, 212, 196, 192, 213), (199, 195, 215, 193, 197, 214), (193, 204, 202, 197), (192, 196, 201, 205), (206, 209, 210, 207), (208, 211, 209, 206), (208, 195, 199, 211), (194, 213, 192, 205, 203, 204, 193, 215, 195, 208, 206, 207), (225, 222, 224, 226), (223, 222, 225, 227), (219, 226, 224, 221), (218, 220, 223, 227), (231, 230, 228, 229), (218, 227, 225, 226, 219, 231, 229), (230, 221, 224, 222, 223, 220, 228), (239, 236, 238, 240), (237, 236, 239, 241), (233, 240, 238, 235), (232, 234, 237, 241), (245, 244, 242, 243), (232, 241, 239, 240, 233, 245, 243), (244, 235, 238, 236, 237, 234, 242), (255, 252, 254, 256), (253, 252, 255, 257), (249, 256, 254, 251), (248, 250, 253, 257), (261, 260, 258, 259), (248, 257, 255, 256, 249, 261, 259), (260, 251, 254, 252, 253, 250, 258), (269, 266, 268, 270), (267, 266, 269, 271), (263, 270, 268, 265), (262, 264, 267, 271), (275, 274, 272, 273), (262, 271, 269, 270, 263, 275, 273), (274, 265, 268, 266, 267, 264, 272), (285, 282, 284, 286), (283, 282, 285, 287), (279, 286, 284, 281), (278, 280, 283, 287), (291, 290, 288, 289), (278, 287, 285, 286, 279, 291, 289), (290, 281, 284, 282, 283, 280, 288), (299, 296, 298, 300), (297, 296, 299, 301), (293, 300, 298, 295), (292, 294, 297, 301), (305, 304, 302, 303), (292, 301, 299, 300, 293, 305, 303), (304, 295, 298, 296, 297, 294, 302), (315, 312, 314, 316), (313, 312, 315, 317), (309, 316, 314, 311), (308, 310, 313, 317), (321, 320, 318, 319), (308, 317, 315, 316, 309, 321, 319), (320, 311, 314, 312, 313, 310, 318), (329, 326, 328, 330), (327, 326, 329, 331), (323, 330, 328, 325), (322, 324, 327, 331), (335, 334, 332, 333), (322, 331, 329, 330, 323, 335, 333), (334, 325, 328, 326, 327, 324, 332), (345, 342, 344, 346), (343, 342, 345, 347), (339, 346, 344, 341), (338, 340, 343, 347), (351, 350, 348, 349), (338, 347, 345, 346, 339, 351, 349), (350, 341, 344, 342, 343, 340, 348), (359, 356, 358, 360), (357, 356, 359, 361), (353, 360, 358, 355), (352, 354, 357, 361), (365, 364, 362, 363), (352, 361, 359, 360, 353, 365, 363), (364, 355, 358, 356, 357, 354, 362), (375, 372, 374, 376), (373, 372, 375, 377), (369, 376, 374, 371), (368, 370, 373, 377), (381, 380, 378, 379), (368, 377, 375, 376, 369, 381, 379), (380, 371, 374, 372, 373, 370, 378), (389, 386, 388, 390), (387, 386, 389, 391), (383, 390, 388, 385), (382, 384, 387, 391), (395, 394, 392, 393), (382, 391, 389, 390, 383, 395, 393), (394, 385, 388, 386, 387, 384, 392), (405, 402, 404, 406), (403, 402, 405, 407), (399, 406, 404, 401), (398, 400, 403, 407), (411, 410, 408, 409), (398, 407, 405, 406, 399, 411, 409), (410, 401, 404, 402, 403, 400, 408), (419, 416, 418, 420), (417, 416, 419, 421), (413, 420, 418, 415), (412, 414, 417, 421), (425, 424, 422, 423), (412, 421, 419, 420, 413, 425, 423), (424, 415, 418, 416, 417, 414, 422), (260, 261, 249, 251), (290, 291, 279, 281), (350, 351, 339, 341), (304, 305, 293, 295), (274, 275, 263, 265), (364, 365, 353, 355), (320, 321, 309, 311), (334, 335, 323, 325), (380, 381, 369, 371), (394, 395, 383, 385), (410, 411, 399, 401), (424, 425, 413, 415), (230, 231, 219, 221), (244, 245, 233, 235), (435, 432, 434, 436), (433, 432, 435, 437), (429, 436, 434, 431), (428, 430, 433, 437), (441, 440, 438, 439), (428, 437, 435, 436, 429, 441, 439), (440, 431, 434, 432, 433, 430, 438), (449, 446, 448, 450), (447, 446, 449, 451), (443, 450, 448, 445), (442, 444, 447, 451), (455, 454, 452, 453), (442, 451, 449, 450, 443, 455, 453), (454, 445, 448, 446, 447, 444, 452), (440, 441, 429, 431), (454, 455, 443, 445), (465, 462, 464, 466), (463, 462, 465, 467), (459, 466, 464, 461), (458, 460, 463, 467), (471, 470, 468, 469), (458, 467, 465, 466, 459, 471, 469), (470, 461, 464, 462, 463, 460, 468), (479, 476, 478, 480), (477, 476, 479, 481), (473, 480, 478, 475), (472, 474, 477, 481), (485, 484, 482, 483), (472, 481, 479, 480, 473, 485, 483), (484, 475, 478, 476, 477, 474, 482), (470, 471, 459, 461), (484, 485, 473, 475), (486, 491, 490, 487), (518, 516, 528, 530), (489, 491, 527, 526), (489, 488, 490, 491), (509, 510, 492, 512), (509, 512, 493, 511), (495, 510, 509, 511, 496, 494), (496, 500, 502, 494), (499, 506, 505, 507, 498, 501), (505, 506, 504, 508), (505, 508, 503, 507), (500, 499, 501, 502), (497, 502, 501, 498), (506, 499, 504), (498, 507, 503), (497, 495, 494, 502), (510, 495, 492), (496, 511, 493), (490, 488, 520, 521), (514, 513, 522, 523), (522, 524, 519, 521), (523, 522, 521, 520), (515, 487, 519, 524), (487, 490, 521, 519), (513, 515, 524, 522), (488, 514, 523, 520), (529, 526, 527, 528), (528, 527, 525, 530), (517, 489, 526, 529), (516, 517, 529, 528), (486, 518, 530, 525), (491, 486, 525, 527), (488, 489, 534, 533), (525, 486, 531, 537), (486, 487, 532, 531), (487, 519, 535, 532), (526, 538, 534, 489), (488, 533, 536, 520), (535, 519, 524, 540), (540, 524, 515, 544), (523, 520, 536, 539), (539, 543, 514, 523), (541, 529, 517, 545), (541, 538, 526, 529), (537, 542, 530, 525), (542, 546, 518, 530), (534, 538, 541, 545, 543, 539, 536, 533), (569, 568, 567, 570), (548, 554, 564, 558), (553, 563, 561, 551), (551, 555, 565, 561), (550, 549, 559, 560), (550, 560, 562, 552), (549, 551, 561, 559), (557, 553, 563, 566), (554, 564, 562, 552), (547, 548, 558, 556), (553, 547, 556, 563), (555, 557, 566, 565), (558, 564, 562, 560, 559, 561, 563, 556), (566, 563, 561, 565), (567, 568, 562, 564), (552, 562, 568, 569), (570, 567, 564, 554), (571, 572, 574, 573), (573, 574, 578, 577), (577, 578, 576, 575), (575, 576, 572, 571), (573, 577, 575, 571), (578, 574, 572, 576), (579, 580, 582, 581), (581, 582, 586, 585), (585, 586, 584, 583), (583, 584, 580, 579), (581, 585, 583, 579), (586, 582, 580, 584), (587, 588, 590, 589), (589, 590, 594, 593), (593, 594, 592, 591), (591, 592, 588, 587), (589, 593, 591, 587), (594, 590, 588, 592), (595, 596, 598, 597), (597, 598, 602, 601), (601, 602, 600, 599), (599, 600, 596, 595), (597, 601, 599, 595), (602, 598, 596, 600), (615, 616, 612, 611), (604, 606, 605, 603), (607, 608, 605, 606), (603, 605, 608, 609), (610, 607, 606, 604), (618, 615, 611, 613), (613, 611, 612, 614), (614, 612, 616, 617), (631, 632, 628, 627), (620, 622, 621, 619), (623, 624, 621, 622), (619, 621, 624, 625), (626, 623, 622, 620), (634, 631, 627, 629), (629, 627, 628, 630), (630, 628, 632, 633), (639, 640, 636, 635), (642, 639, 635, 637), (637, 635, 636, 638), (638, 636, 640, 641), (647, 648, 644, 643), (650, 647, 643, 645), (645, 643, 644, 646), (646, 644, 648, 649), (655, 656, 652, 651), (658, 655, 651, 653), (653, 651, 652, 654), (654, 652, 656, 657), (663, 664, 660, 659), (666, 663, 659, 661), (661, 659, 660, 662), (662, 660, 664, 665), (689, 688, 687, 690), (668, 674, 684, 678), (673, 683, 681, 671), (671, 675, 685, 681), (670, 669, 679, 680), (670, 680, 682, 672), (669, 671, 681, 679), (677, 673, 683, 686), (674, 684, 682, 672), (667, 668, 678, 676), (673, 667, 676, 683), (675, 677, 686, 685), (678, 684, 682, 680, 679, 681, 683, 676), (686, 683, 681, 685), (687, 688, 682, 684), (672, 682, 688, 689), (690, 687, 684, 674), (703, 704, 700, 699), (692, 694, 693, 691), (695, 696, 693, 694), (691, 693, 696, 697), (698, 695, 694, 692), (706, 703, 699, 701), (701, 699, 700, 702), (702, 700, 704, 705), (719, 720, 716, 715), (708, 710, 709, 707), (711, 712, 709, 710), (707, 709, 712, 713), (714, 711, 710, 708), (722, 719, 715, 717), (717, 715, 716, 718), (718, 716, 720, 721), (727, 728, 724, 723), (730, 727, 723, 725), (725, 723, 724, 726), (726, 724, 728, 729), (735, 736, 732, 731), (738, 735, 731, 733), (733, 731, 732, 734), (734, 732, 736, 737), (743, 744, 740, 739), (746, 743, 739, 741), (741, 739, 740, 742), (742, 740, 744, 745), (751, 752, 748, 747), (754, 751, 747, 749), (749, 747, 748, 750), (750, 748, 752, 753), (779, 760, 770, 787), (756, 762, 772, 766), (761, 771, 769, 759), (759, 763, 773, 769), (758, 757, 767, 768), (758, 768, 770, 760), (757, 759, 769, 767), (765, 761, 771, 774), (762, 772, 770, 760), (755, 756, 766, 764), (761, 755, 764, 771), (763, 765, 774, 773), (766, 772, 770, 768, 767, 769, 771, 764), (774, 771, 769, 773), (772, 789, 787, 770), (776, 782, 790, 784), (781, 789, 787, 779), (778, 777, 785, 786), (778, 786, 788, 780), (777, 779, 787, 785), (782, 790, 788, 780), (775, 776, 784, 783), (781, 775, 783, 789), (784, 790, 788, 786, 785, 787, 789, 783), (795, 796, 792, 791), (798, 795, 791, 793), (793, 791, 792, 794), (794, 792, 796, 797), (800, 802, 801, 799), (803, 804, 801, 802), (799, 801, 804, 805), (806, 803, 802, 800), (832, 812, 822, 840), (808, 814, 824, 818), (813, 823, 821, 811), (811, 815, 825, 821), (810, 809, 819, 820), (810, 820, 822, 812), (809, 811, 821, 819), (817, 813, 823, 826), (814, 824, 822, 812), (807, 808, 818, 816), (813, 807, 816, 823), (815, 817, 826, 825), (818, 824, 822, 820, 819, 821, 823, 816), (826, 823, 821, 825), (814, 827, 842, 824), (824, 842, 840, 822), (829, 835, 843, 837), (834, 842, 840, 832), (831, 830, 838, 839), (831, 839, 841, 833), (830, 832, 840, 838), (835, 843, 841, 833), (828, 829, 837, 836), (834, 828, 836, 842), (837, 843, 841, 839, 838, 840, 842, 836), (848, 849, 845, 844), (851, 848, 844, 846), (846, 844, 845, 847), (847, 845, 849, 850), (853, 855, 854, 852), (856, 857, 854, 855), (852, 854, 857, 858), (859, 856, 855, 853), (860, 861, 863, 862), (862, 863, 867, 866), (866, 867, 868, 865, 864, 869), (864, 865, 861, 860), (862, 866, 869, 864, 860), (867, 863, 861, 865, 868), (865, 868, 874, 872, 871), (869, 864, 870, 873, 875), (865, 864, 870, 871), (868, 869, 875, 873, 872, 874), (872, 874, 880, 878, 876), (875, 873, 877, 879, 881), (872, 873, 877, 876), (874, 875, 881, 879, 878, 880), (878, 880, 886, 884, 882), (881, 879, 883, 885, 887), (878, 879, 883, 882), (880, 881, 887, 885, 884, 886), (884, 886, 890, 888), (887, 885, 889, 891), (884, 885, 889, 888), (886, 887, 891, 890), (878, 876, 877, 879), (884, 882, 883, 885), (873, 872, 871, 870), (903, 900, 902, 904), (907, 910, 898, 894), (898, 910, 909, 911, 899, 897, 902, 900, 901, 896), (901, 900, 903, 905), (894, 898, 896, 892), (899, 895, 893, 897), (893, 904, 902, 897), (892, 896, 901, 905), (906, 909, 910, 907), (908, 911, 909, 906), (908, 895, 899, 911), (894, 892, 905, 903, 904, 893, 895, 908, 906, 907), (912, 913, 915, 914), (914, 915, 919, 918), (918, 919, 917, 916), (916, 917, 913, 912), (914, 918, 916, 912), (919, 915, 913, 917), (920, 972, 971, 921, 922, 923), (921, 971, 969, 967), (921, 967, 968, 925, 953, 951, 952, 926, 922), (922, 926, 927, 923), (924, 966, 965, 920, 923, 927, 955, 954, 956), (935, 934, 930, 931), (932, 935, 931, 928), (933, 932, 928, 929), (933, 934, 950), (934, 933, 929, 930), (939, 940, 936), (936, 937, 942, 941), (938, 939, 944, 943), (939, 936, 941, 944), (942, 943, 947, 946), (944, 941, 945, 948), (943, 944, 948, 947), (941, 942, 946, 945), (943, 942, 949), (920, 965, 970, 972), (968, 966, 924, 925), (958, 959, 961, 963, 973), (957, 958, 973, 975, 976, 974), (960, 957, 974, 964, 962), (978, 981, 982, 979)])
me_cube_002.polygons.foreach_set('material_index', [1, 1, 1, 1, 1, 1, 1, 1, 1, 1, 1, 1, 1, 1, 1, 1, 1, 1, 1, 1, 1, 1, 1, 1, 1, 1, 1, 1, 1, 1, 1, 1, 1, 1, 1, 1, 1, 1, 1, 1, 1, 1, 1, 1, 1, 1, 1, 1, 1, 1, 1, 1, 1, 1, 1, 1, 1, 1, 1, 1, 1, 1, 1, 1, 1, 1, 1, 1, 1, 1, 1, 1, 1, 1, 1, 1, 1, 1, 1, 1, 1, 1, 1, 1, 1, 1, 1, 1, 1, 1, 1, 1, 1, 1, 1, 1, 1, 1, 1, 1, 1, 1, 1, 1, 1, 1, 1, 1, 0, 0, 0, 0, 0, 0, 0, 0, 0, 0, 0, 0, 0, 0, 0, 0, 0, 0, 0, 0, 0, 0, 0, 0, 0, 0, 0, 0, 0, 0, 0, 0, 0, 0, 0, 0, 0, 0, 0, 0, 0, 0, 0, 0, 0, 0, 0, 0, 0, 0, 0, 0, 0, 0, 0, 0, 0, 0, 0, 0, 0, 0, 0, 0, 0, 0, 0, 0, 0, 0, 0, 0, 0, 0, 0, 0, 0, 0, 0, 0, 0, 0, 0, 0, 0, 0, 0, 0, 0, 0, 0, 0, 0, 0, 0, 0, 0, 0, 0, 0, 0, 0, 0, 0, 0, 0, 0, 0, 0, 0, 0, 0, 0, 0, 0, 0, 0, 0, 0, 0, 0, 0, 0, 0, 0, 0, 0, 0, 0, 0, 0, 0, 0, 0, 0, 0, 0, 0, 0, 0, 0, 0, 0, 0, 2, 2, 2, 2, 2, 2, 2, 2, 2, 2, 2, 2, 2, 2, 2, 2, 2, 2, 2, 2, 2, 2, 2, 2, 2, 2, 2, 2, 2, 2, 2, 2, 2, 2, 2, 2, 2, 2, 2, 2, 2, 2, 2, 2, 2, 2, 2, 0, 0, 0, 0, 0, 0, 0, 0, 0, 0, 0, 0, 0, 0, 0, 0, 0, 0, 0, 0, 0, 0, 0, 0, 0, 0, 0, 0, 0, 0, 0, 0, 0, 0, 0, 0, 0, 0, 0, 0, 0, 0, 0, 0, 0, 0, 0, 0, 0, 0, 0, 0, 0, 0, 0, 0, 0, 0, 0, 0, 0, 0, 0, 0, 0, 0, 0, 0, 0, 0, 0, 0, 0, 0, 0, 0, 0, 0, 0, 0, 0, 0, 0, 0, 0, 0, 0, 0, 0, 0, 0, 0, 0, 0, 0, 0, 0, 0, 0, 0, 0, 0, 0, 0, 0, 0, 0, 0, 0, 0, 0, 0, 0, 0, 0, 0, 0, 0, 0, 0, 0, 0, 0, 0, 0, 0, 0, 0, 0, 0, 0, 0, 0, 0, 0, 0, 0, 0, 0, 0, 0, 0, 0, 0, 0, 0, 0, 0, 0, 0, 0, 0, 0, 0, 0, 0, 0, 0, 0, 0, 0, 0, 0, 0, 0, 0, 0, 0, 0, 0, 0, 0, 0, 0, 0, 0, 0, 0, 0, 0, 0, 0, 0, 0, 0, 0, 0, 3, 3, 3, 3, 3, 3, 3, 3, 3, 3, 3, 3, 3, 3, 3, 3, 3, 3, 3, 3, 3, 3, 3, 3, 3, 0, 0, 0, 0, 0, 0, 0, 0, 0, 0, 0, 0, 1, 1, 1, 1, 1, 1, 4, 4, 4, 4, 4, 4, 4, 4, 4, 4, 4, 4, 4, 4, 4, 4, 4, 4, 4, 4, 4, 4, 4, 4, 4])
me_cube_002.materials.append(mat_beam_windowdoor_door)
me_cube_002.materials.append(None)
me_cube_002.materials.append(mat_roof)
me_cube_002.materials.append(mat_chimney_rim)
me_cube_002.materials.append(mat_house)
me_cube_002.use_remesh_preserve_volume = False
me_cube_002.use_remesh_preserve_attributes = False
me_cube_002.use_mirror_vertex_groups = False
me_cube_002.update()

# ---- objects
ob_house = bpy.data.objects.new('House', me_cube_002)

# ---- transforms, parenting, visibility, modifiers, constraints
ob_house.location = (5.289, 0.2265, 0.5815)
ob_house.scale = (0.02565, 1.0, 1.761)
ob_house.lineart.crease_threshold = 0.0

# ---- collection membership
col_collection_1.objects.link(ob_house)

# ---- scene / render settings (as saved in the file)
scene.frame_start = 1; scene.frame_end = 250; scene.frame_set(1)
scene.render.engine = 'CYCLES'
scene.render.resolution_percentage = 50
scene.render.dither_intensity = 0.0
scene.cycles.use_denoising = False
scene.cycles.samples = 128
scene.cycles.sampling_pattern = 'TABULATED_SOBOL'
scene.cycles.light_sampling_threshold = 0.0
scene.cycles.use_adaptive_sampling = False
scene.cycles.use_light_tree = False
scene.cycles.blur_glossy = 0.0
scene.cycles.sample_clamp_indirect = 0.0
scene.view_settings.view_transform = 'Standard'
bpy.context.view_layer.update()

# ---- added for rendering (the .blend has no active camera and no usable light): camera, sun
cam_auto = bpy.data.cameras.new('AutoCamera')
cam_auto.lens = 50.0
cam_auto.sensor_width = 36.0
cam_auto.clip_end = 1000.0
ob_auto_camera = bpy.data.objects.new('AutoCamera', cam_auto)
scene.collection.objects.link(ob_auto_camera)
ob_auto_camera.location = (11.0538, -12.6851, 13.2434)
ob_auto_camera.rotation_euler = (1.09748, -7.21219e-08, 0.694738)
scene.camera = ob_auto_camera
light_auto_sun = bpy.data.lights.new('AutoSun', 'SUN')
light_auto_sun.energy = 3.0
light_auto_sun.angle = 0.0523599
ob_auto_sun = bpy.data.objects.new('AutoSun', light_auto_sun)
scene.collection.objects.link(ob_auto_sun)
ob_auto_sun.rotation_euler = (0.872665, 0.174533, 0.523599)
bpy.context.view_layer.update()
